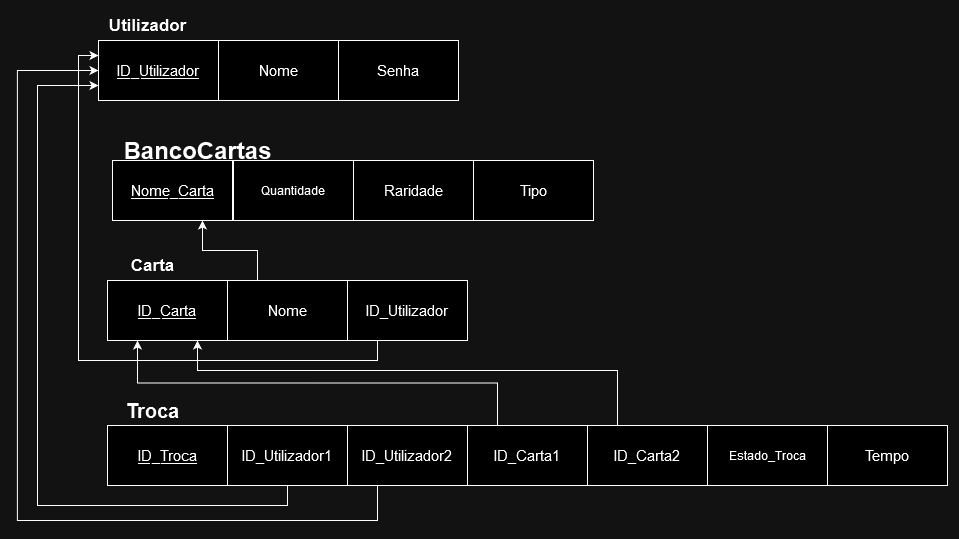

The diagram above was exported from draw.io. Its source (the exported page's mxGraphModel, read from the mxfile embedded in the PNG):
<mxGraphModel dx="2364" dy="677" grid="1" gridSize="10" guides="1" tooltips="1" connect="1" arrows="1" fold="1" page="1" pageScale="1" pageWidth="850" pageHeight="1100" math="0" shadow="0">
  <root>
    <mxCell id="0" />
    <mxCell id="1" parent="0" />
    <mxCell id="G_3rWzG0zSOcv9FcSL-g-5" value="ID_Troca" style="rounded=0;whiteSpace=wrap;html=1;fontSize=15;fontStyle=4" parent="1" vertex="1">
      <mxGeometry x="-110.00000000000001" y="1135" width="120" height="60" as="geometry" />
    </mxCell>
    <mxCell id="G_3rWzG0zSOcv9FcSL-g-6" style="edgeStyle=orthogonalEdgeStyle;rounded=0;orthogonalLoop=1;jettySize=auto;html=1;exitX=0.5;exitY=1;exitDx=0;exitDy=0;entryX=0;entryY=0.75;entryDx=0;entryDy=0;" parent="1" source="G_3rWzG0zSOcv9FcSL-g-7" target="G_3rWzG0zSOcv9FcSL-g-20" edge="1">
      <mxGeometry relative="1" as="geometry">
        <Array as="points">
          <mxPoint x="70" y="1215" />
          <mxPoint x="-180" y="1215" />
          <mxPoint x="-180" y="795" />
        </Array>
      </mxGeometry>
    </mxCell>
    <mxCell id="G_3rWzG0zSOcv9FcSL-g-7" value="ID_Utilizador1" style="rounded=0;whiteSpace=wrap;html=1;fontSize=15;" parent="1" vertex="1">
      <mxGeometry x="10" y="1135" width="120" height="60" as="geometry" />
    </mxCell>
    <mxCell id="G_3rWzG0zSOcv9FcSL-g-8" style="edgeStyle=orthogonalEdgeStyle;rounded=0;orthogonalLoop=1;jettySize=auto;html=1;exitX=0.25;exitY=1;exitDx=0;exitDy=0;entryX=0;entryY=0.5;entryDx=0;entryDy=0;" parent="1" source="G_3rWzG0zSOcv9FcSL-g-9" target="G_3rWzG0zSOcv9FcSL-g-20" edge="1">
      <mxGeometry relative="1" as="geometry">
        <Array as="points">
          <mxPoint x="119.89" y="1230" />
          <mxPoint x="-200.11" y="1230" />
          <mxPoint x="-200.11" y="850" />
        </Array>
      </mxGeometry>
    </mxCell>
    <mxCell id="G_3rWzG0zSOcv9FcSL-g-9" value="ID_Utilizador2" style="rounded=0;whiteSpace=wrap;html=1;fontSize=15;" parent="1" vertex="1">
      <mxGeometry x="130" y="1135" width="120" height="60" as="geometry" />
    </mxCell>
    <mxCell id="cJS0aY8_GjOVxz0wVbvr-4" style="edgeStyle=orthogonalEdgeStyle;rounded=0;orthogonalLoop=1;jettySize=auto;html=1;exitX=0.25;exitY=0;exitDx=0;exitDy=0;entryX=0.25;entryY=1;entryDx=0;entryDy=0;" parent="1" source="G_3rWzG0zSOcv9FcSL-g-12" target="G_3rWzG0zSOcv9FcSL-g-15" edge="1">
      <mxGeometry relative="1" as="geometry" />
    </mxCell>
    <mxCell id="G_3rWzG0zSOcv9FcSL-g-12" value="ID_Carta1" style="rounded=0;whiteSpace=wrap;html=1;fontSize=15;" parent="1" vertex="1">
      <mxGeometry x="250" y="1135" width="120" height="60" as="geometry" />
    </mxCell>
    <mxCell id="cJS0aY8_GjOVxz0wVbvr-5" style="edgeStyle=orthogonalEdgeStyle;rounded=0;orthogonalLoop=1;jettySize=auto;html=1;exitX=0.25;exitY=0;exitDx=0;exitDy=0;entryX=0.75;entryY=1;entryDx=0;entryDy=0;" parent="1" source="G_3rWzG0zSOcv9FcSL-g-13" target="G_3rWzG0zSOcv9FcSL-g-15" edge="1">
      <mxGeometry relative="1" as="geometry">
        <Array as="points">
          <mxPoint x="400" y="1080" />
          <mxPoint x="-20" y="1080" />
        </Array>
      </mxGeometry>
    </mxCell>
    <mxCell id="G_3rWzG0zSOcv9FcSL-g-13" value="ID_Carta2" style="rounded=0;whiteSpace=wrap;html=1;fontSize=15;" parent="1" vertex="1">
      <mxGeometry x="370" y="1135" width="120" height="60" as="geometry" />
    </mxCell>
    <mxCell id="G_3rWzG0zSOcv9FcSL-g-14" value="" style="group" parent="1" connectable="0" vertex="1">
      <mxGeometry x="-110.00000000000001" y="990" width="480" height="60" as="geometry" />
    </mxCell>
    <mxCell id="G_3rWzG0zSOcv9FcSL-g-15" value="ID_Carta" style="rounded=0;whiteSpace=wrap;html=1;fontSize=15;fontStyle=4" parent="G_3rWzG0zSOcv9FcSL-g-14" vertex="1">
      <mxGeometry width="120" height="60" as="geometry" />
    </mxCell>
    <mxCell id="G_3rWzG0zSOcv9FcSL-g-16" value="Nome" style="rounded=0;whiteSpace=wrap;html=1;fontSize=15;" parent="G_3rWzG0zSOcv9FcSL-g-14" vertex="1">
      <mxGeometry x="120" width="120" height="60" as="geometry" />
    </mxCell>
    <mxCell id="G_3rWzG0zSOcv9FcSL-g-17" value="ID_Utilizador" style="rounded=0;whiteSpace=wrap;html=1;fontSize=15;" parent="G_3rWzG0zSOcv9FcSL-g-14" vertex="1">
      <mxGeometry x="240" width="120" height="60" as="geometry" />
    </mxCell>
    <mxCell id="G_3rWzG0zSOcv9FcSL-g-19" value="" style="group" parent="1" connectable="0" vertex="1">
      <mxGeometry x="-119.00000000000001" y="750" width="360" height="60" as="geometry" />
    </mxCell>
    <mxCell id="G_3rWzG0zSOcv9FcSL-g-20" value="&lt;u style=&quot;font-size: 15px;&quot;&gt;ID_Utilizador&lt;br style=&quot;font-size: 15px;&quot;&gt;&lt;/u&gt;" style="rounded=0;whiteSpace=wrap;html=1;fontSize=15;" parent="G_3rWzG0zSOcv9FcSL-g-19" vertex="1">
      <mxGeometry width="120" height="60" as="geometry" />
    </mxCell>
    <mxCell id="G_3rWzG0zSOcv9FcSL-g-21" value="Nome" style="rounded=0;whiteSpace=wrap;html=1;fontSize=15;" parent="G_3rWzG0zSOcv9FcSL-g-19" vertex="1">
      <mxGeometry x="120" width="120" height="60" as="geometry" />
    </mxCell>
    <mxCell id="G_3rWzG0zSOcv9FcSL-g-22" value="Senha" style="rounded=0;whiteSpace=wrap;html=1;fontSize=15;" parent="G_3rWzG0zSOcv9FcSL-g-19" vertex="1">
      <mxGeometry x="240" width="120" height="60" as="geometry" />
    </mxCell>
    <mxCell id="G_3rWzG0zSOcv9FcSL-g-24" value="Estado_Troca" style="rounded=0;whiteSpace=wrap;html=1;" parent="1" vertex="1">
      <mxGeometry x="490" y="1135" width="120" height="60" as="geometry" />
    </mxCell>
    <mxCell id="G_3rWzG0zSOcv9FcSL-g-25" value="&lt;b style=&quot;font-size: 20px;&quot;&gt;Troca&lt;/b&gt;" style="text;html=1;align=center;verticalAlign=middle;resizable=0;points=[];autosize=1;strokeColor=none;fillColor=none;" parent="1" vertex="1">
      <mxGeometry x="-105.00000000000001" y="1100" width="80" height="40" as="geometry" />
    </mxCell>
    <mxCell id="G_3rWzG0zSOcv9FcSL-g-26" value="&lt;font style=&quot;font-size: 17px;&quot;&gt;&lt;b&gt;Carta&lt;/b&gt;&lt;/font&gt;" style="text;html=1;align=center;verticalAlign=middle;resizable=0;points=[];autosize=1;strokeColor=none;fillColor=none;" parent="1" vertex="1">
      <mxGeometry x="-100.00000000000001" y="960" width="70" height="30" as="geometry" />
    </mxCell>
    <mxCell id="01FrtejhAgJajVfRsSZS-1" value="&lt;font style=&quot;font-size: 17px;&quot;&gt;&lt;b&gt;Utilizador&lt;/b&gt;&lt;/font&gt;" style="text;html=1;align=center;verticalAlign=middle;resizable=0;points=[];autosize=1;strokeColor=none;fillColor=none;" parent="1" vertex="1">
      <mxGeometry x="-120.00000000000001" y="720" width="100" height="30" as="geometry" />
    </mxCell>
    <mxCell id="4mTBWhbvOgQQxlYqKxY6-1" value="&lt;font style=&quot;font-size: 24px;&quot;&gt;&lt;b&gt;BancoCartas&lt;/b&gt;&lt;/font&gt;" style="text;html=1;align=center;verticalAlign=middle;resizable=0;points=[];autosize=1;strokeColor=none;fillColor=none;" parent="1" vertex="1">
      <mxGeometry x="-105" y="840" width="170" height="40" as="geometry" />
    </mxCell>
    <mxCell id="SKau5_XDMTw2RBZ9SXi1-1" value="Nome_Carta" style="rounded=0;whiteSpace=wrap;html=1;fontSize=15;fontStyle=4" parent="1" vertex="1">
      <mxGeometry x="-105" y="870" width="120" height="60" as="geometry" />
    </mxCell>
    <mxCell id="KuBqJ7lzOH0xUe4zjIKw-2" value="Quantidade" style="rounded=0;whiteSpace=wrap;html=1;" parent="1" vertex="1">
      <mxGeometry x="16" y="870" width="120" height="60" as="geometry" />
    </mxCell>
    <mxCell id="YAohZF2DzXHJ5G7fS8T5-1" value="Tempo" style="rounded=0;whiteSpace=wrap;html=1;fontSize=15;" parent="1" vertex="1">
      <mxGeometry x="610" y="1135" width="120" height="60" as="geometry" />
    </mxCell>
    <mxCell id="cJS0aY8_GjOVxz0wVbvr-1" value="Raridade" style="rounded=0;whiteSpace=wrap;html=1;fontSize=15;" parent="1" vertex="1">
      <mxGeometry x="136" y="870" width="120" height="60" as="geometry" />
    </mxCell>
    <mxCell id="cJS0aY8_GjOVxz0wVbvr-2" value="Tipo" style="rounded=0;whiteSpace=wrap;html=1;fontSize=15;" parent="1" vertex="1">
      <mxGeometry x="256" y="870" width="120" height="60" as="geometry" />
    </mxCell>
    <mxCell id="cJS0aY8_GjOVxz0wVbvr-3" style="edgeStyle=orthogonalEdgeStyle;rounded=0;orthogonalLoop=1;jettySize=auto;html=1;exitX=0.25;exitY=0;exitDx=0;exitDy=0;entryX=0.75;entryY=1;entryDx=0;entryDy=0;" parent="1" source="G_3rWzG0zSOcv9FcSL-g-16" target="SKau5_XDMTw2RBZ9SXi1-1" edge="1">
      <mxGeometry relative="1" as="geometry" />
    </mxCell>
    <mxCell id="cJS0aY8_GjOVxz0wVbvr-6" style="edgeStyle=orthogonalEdgeStyle;rounded=0;orthogonalLoop=1;jettySize=auto;html=1;exitX=0.25;exitY=1;exitDx=0;exitDy=0;entryX=0;entryY=0.25;entryDx=0;entryDy=0;" parent="1" source="G_3rWzG0zSOcv9FcSL-g-17" target="G_3rWzG0zSOcv9FcSL-g-20" edge="1">
      <mxGeometry relative="1" as="geometry" />
    </mxCell>
  </root>
</mxGraphModel>